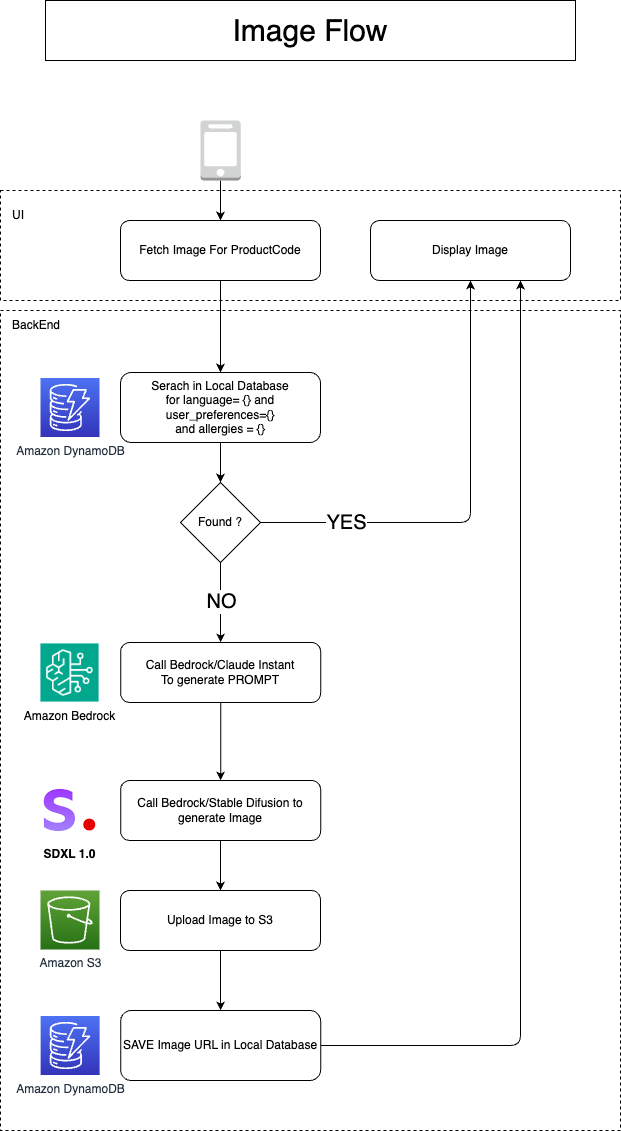

The diagram above was exported from draw.io. Its source (the exported page's mxGraphModel, read from the mxfile embedded in the PNG):
<mxGraphModel dx="2334" dy="1460" grid="1" gridSize="10" guides="1" tooltips="1" connect="1" arrows="1" fold="1" page="1" pageScale="1" pageWidth="827" pageHeight="1169" math="0" shadow="0">
  <root>
    <mxCell id="0" />
    <mxCell id="1" parent="0" />
    <mxCell id="26" value="" style="rounded=0;whiteSpace=wrap;html=1;fillColor=none;dashed=1;" parent="1" vertex="1">
      <mxGeometry x="130" y="200" width="620" height="110" as="geometry" />
    </mxCell>
    <mxCell id="25" value="" style="rounded=0;whiteSpace=wrap;html=1;fillColor=none;dashed=1;" parent="1" vertex="1">
      <mxGeometry x="130" y="320" width="620" height="820" as="geometry" />
    </mxCell>
    <mxCell id="10" style="edgeStyle=none;html=1;entryX=0.5;entryY=0;entryDx=0;entryDy=0;fontSize=20;" parent="1" source="2" target="3" edge="1">
      <mxGeometry relative="1" as="geometry" />
    </mxCell>
    <mxCell id="2" value="Fetch Image For ProductCode" style="rounded=1;whiteSpace=wrap;html=1;" parent="1" vertex="1">
      <mxGeometry x="250" y="230" width="200" height="60" as="geometry" />
    </mxCell>
    <mxCell id="7" style="edgeStyle=none;html=1;entryX=0.5;entryY=0;entryDx=0;entryDy=0;" parent="1" source="3" target="6" edge="1">
      <mxGeometry relative="1" as="geometry" />
    </mxCell>
    <mxCell id="3" value="Serach in Local Database&lt;br&gt;for language= {} and user_preferences={}&lt;br&gt;and allergies = {}" style="rounded=1;whiteSpace=wrap;html=1;" parent="1" vertex="1">
      <mxGeometry x="250" y="382" width="200" height="70" as="geometry" />
    </mxCell>
    <mxCell id="5" style="edgeStyle=none;html=1;entryX=0.5;entryY=0;entryDx=0;entryDy=0;" parent="1" source="4" target="2" edge="1">
      <mxGeometry relative="1" as="geometry" />
    </mxCell>
    <mxCell id="4" value="" style="outlineConnect=0;dashed=0;verticalLabelPosition=bottom;verticalAlign=top;align=center;html=1;shape=mxgraph.aws3.mobile_client;fillColor=#D2D3D3;gradientColor=none;" parent="1" vertex="1">
      <mxGeometry x="330" y="130" width="40.25" height="60" as="geometry" />
    </mxCell>
    <mxCell id="9" value="&lt;font style=&quot;font-size: 20px;&quot;&gt;YES&lt;/font&gt;" style="edgeStyle=none;html=1;entryX=0.5;entryY=1;entryDx=0;entryDy=0;" parent="1" source="6" target="8" edge="1">
      <mxGeometry x="-0.6216" relative="1" as="geometry">
        <Array as="points">
          <mxPoint x="600" y="532" />
        </Array>
        <mxPoint as="offset" />
      </mxGeometry>
    </mxCell>
    <mxCell id="12" style="edgeStyle=none;html=1;fontSize=20;entryX=0.5;entryY=0;entryDx=0;entryDy=0;" parent="1" source="6" target="18" edge="1">
      <mxGeometry relative="1" as="geometry">
        <mxPoint x="350" y="632" as="targetPoint" />
      </mxGeometry>
    </mxCell>
    <mxCell id="21" value="NO" style="edgeLabel;html=1;align=center;verticalAlign=middle;resizable=0;points=[];fontSize=20;" parent="12" vertex="1" connectable="0">
      <mxGeometry x="-0.2697" y="-2" relative="1" as="geometry">
        <mxPoint x="2" y="8" as="offset" />
      </mxGeometry>
    </mxCell>
    <mxCell id="6" value="Found ?" style="rhombus;whiteSpace=wrap;html=1;" parent="1" vertex="1">
      <mxGeometry x="310" y="492" width="80" height="80" as="geometry" />
    </mxCell>
    <mxCell id="8" value="Display Image" style="rounded=1;whiteSpace=wrap;html=1;" parent="1" vertex="1">
      <mxGeometry x="500" y="230" width="200" height="60" as="geometry" />
    </mxCell>
    <mxCell id="20" style="edgeStyle=none;html=1;entryX=0.75;entryY=1;entryDx=0;entryDy=0;fontSize=20;exitX=1;exitY=0.5;exitDx=0;exitDy=0;" parent="1" source="36" target="8" edge="1">
      <mxGeometry relative="1" as="geometry">
        <Array as="points">
          <mxPoint x="650" y="1055" />
        </Array>
      </mxGeometry>
    </mxCell>
    <mxCell id="30" style="edgeStyle=none;html=1;entryX=0.5;entryY=0;entryDx=0;entryDy=0;" edge="1" parent="1" source="18" target="29">
      <mxGeometry relative="1" as="geometry" />
    </mxCell>
    <mxCell id="18" value="Call Bedrock/Claude Instant&lt;br&gt;To generate PROMPT" style="rounded=1;whiteSpace=wrap;html=1;" parent="1" vertex="1">
      <mxGeometry x="250.13" y="652" width="200" height="60" as="geometry" />
    </mxCell>
    <mxCell id="22" value="Amazon Bedrock" style="shape=image;verticalLabelPosition=bottom;labelBackgroundColor=default;verticalAlign=top;aspect=fixed;imageAspect=0;image=data:image/jpeg,(base64 omitted: 7184 chars);" parent="1" vertex="1">
      <mxGeometry x="170" y="653" width="59" height="59" as="geometry" />
    </mxCell>
    <mxCell id="23" value="Amazon DynamoDB" style="sketch=0;points=[[0,0,0],[0.25,0,0],[0.5,0,0],[0.75,0,0],[1,0,0],[0,1,0],[0.25,1,0],[0.5,1,0],[0.75,1,0],[1,1,0],[0,0.25,0],[0,0.5,0],[0,0.75,0],[1,0.25,0],[1,0.5,0],[1,0.75,0]];outlineConnect=0;fontColor=#232F3E;gradientColor=#4D72F3;gradientDirection=north;fillColor=#3334B9;strokeColor=#ffffff;dashed=0;verticalLabelPosition=bottom;verticalAlign=top;align=center;html=1;fontSize=12;fontStyle=0;aspect=fixed;shape=mxgraph.aws4.resourceIcon;resIcon=mxgraph.aws4.dynamodb;" parent="1" vertex="1">
      <mxGeometry x="170" y="387.5" width="59" height="59" as="geometry" />
    </mxCell>
    <mxCell id="27" value="UI" style="text;html=1;strokeColor=none;fillColor=none;align=left;verticalAlign=middle;whiteSpace=wrap;rounded=0;dashed=1;" parent="1" vertex="1">
      <mxGeometry x="140" y="210" width="60" height="30" as="geometry" />
    </mxCell>
    <mxCell id="28" value="BackEnd" style="text;html=1;strokeColor=none;fillColor=none;align=left;verticalAlign=middle;whiteSpace=wrap;rounded=0;dashed=1;" parent="1" vertex="1">
      <mxGeometry x="140" y="320" width="60" height="30" as="geometry" />
    </mxCell>
    <mxCell id="33" style="edgeStyle=none;html=1;" edge="1" parent="1" source="29" target="31">
      <mxGeometry relative="1" as="geometry" />
    </mxCell>
    <mxCell id="29" value="Call Bedrock/Stable Difusion to generate Image" style="rounded=1;whiteSpace=wrap;html=1;" vertex="1" parent="1">
      <mxGeometry x="250.13" y="790" width="200" height="60" as="geometry" />
    </mxCell>
    <mxCell id="38" style="edgeStyle=none;html=1;" edge="1" parent="1" source="31" target="36">
      <mxGeometry relative="1" as="geometry" />
    </mxCell>
    <mxCell id="31" value="Upload Image to S3" style="rounded=1;whiteSpace=wrap;html=1;" vertex="1" parent="1">
      <mxGeometry x="250" y="900" width="200" height="60" as="geometry" />
    </mxCell>
    <mxCell id="32" value="Amazon S3" style="sketch=0;points=[[0,0,0],[0.25,0,0],[0.5,0,0],[0.75,0,0],[1,0,0],[0,1,0],[0.25,1,0],[0.5,1,0],[0.75,1,0],[1,1,0],[0,0.25,0],[0,0.5,0],[0,0.75,0],[1,0.25,0],[1,0.5,0],[1,0.75,0]];outlineConnect=0;fontColor=#232F3E;gradientColor=#60A337;gradientDirection=north;fillColor=#277116;strokeColor=#ffffff;dashed=0;verticalLabelPosition=bottom;verticalAlign=top;align=center;html=1;fontSize=12;fontStyle=0;aspect=fixed;shape=mxgraph.aws4.resourceIcon;resIcon=mxgraph.aws4.s3;" vertex="1" parent="1">
      <mxGeometry x="170" y="900" width="59" height="59" as="geometry" />
    </mxCell>
    <mxCell id="35" value="SDXL 1.0" style="shape=image;verticalLabelPosition=bottom;labelBackgroundColor=default;verticalAlign=top;aspect=fixed;imageAspect=0;image=data:image/png,(base64 omitted: 2884 chars);fontStyle=1" vertex="1" parent="1">
      <mxGeometry x="169" y="790" width="61" height="60" as="geometry" />
    </mxCell>
    <mxCell id="36" value="SAVE Image URL in Local Database" style="rounded=1;whiteSpace=wrap;html=1;" vertex="1" parent="1">
      <mxGeometry x="250.13" y="1020" width="200" height="70" as="geometry" />
    </mxCell>
    <mxCell id="37" value="Amazon DynamoDB" style="sketch=0;points=[[0,0,0],[0.25,0,0],[0.5,0,0],[0.75,0,0],[1,0,0],[0,1,0],[0.25,1,0],[0.5,1,0],[0.75,1,0],[1,1,0],[0,0.25,0],[0,0.5,0],[0,0.75,0],[1,0.25,0],[1,0.5,0],[1,0.75,0]];outlineConnect=0;fontColor=#232F3E;gradientColor=#4D72F3;gradientDirection=north;fillColor=#3334B9;strokeColor=#ffffff;dashed=0;verticalLabelPosition=bottom;verticalAlign=top;align=center;html=1;fontSize=12;fontStyle=0;aspect=fixed;shape=mxgraph.aws4.resourceIcon;resIcon=mxgraph.aws4.dynamodb;" vertex="1" parent="1">
      <mxGeometry x="170.13" y="1025.5" width="59" height="59" as="geometry" />
    </mxCell>
    <mxCell id="39" value="&lt;font style=&quot;font-size: 30px;&quot;&gt;Image Flow&lt;/font&gt;" style="text;html=1;strokeColor=default;fillColor=none;align=center;verticalAlign=middle;whiteSpace=wrap;rounded=0;" vertex="1" parent="1">
      <mxGeometry x="175" y="10" width="530" height="60" as="geometry" />
    </mxCell>
  </root>
</mxGraphModel>